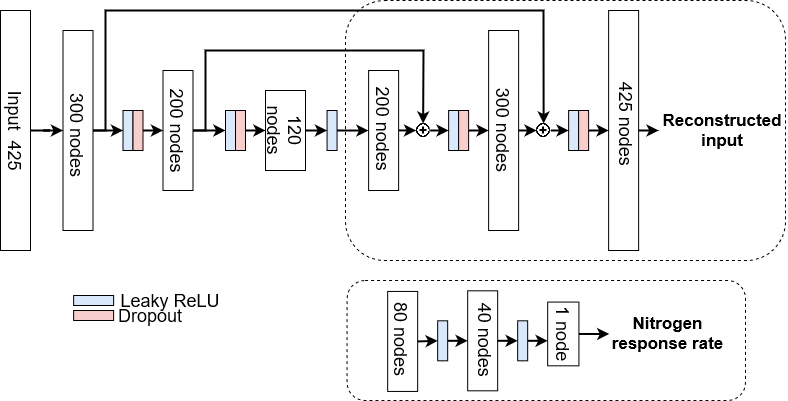

The diagram above was exported from draw.io. Its source (the exported page's mxGraphModel, read from the mxfile embedded in the PNG):
<mxGraphModel dx="1422" dy="780" grid="1" gridSize="10" guides="1" tooltips="1" connect="1" arrows="1" fold="1" page="1" pageScale="1" pageWidth="850" pageHeight="1100" math="0" shadow="0">
  <root>
    <mxCell id="0" />
    <mxCell id="1" parent="0" />
    <mxCell id="uOjAcJU-IgVbHP5LZLcj-1" value="" style="rounded=1;whiteSpace=wrap;html=1;fillColor=none;dashed=1;strokeWidth=1;perimeterSpacing=1;glass=0;sketch=0;" parent="1" vertex="1">
      <mxGeometry x="480" y="170" width="440" height="260" as="geometry" />
    </mxCell>
    <mxCell id="DeykFI5IuX9WuxmaBmku-9" value="" style="rounded=0;whiteSpace=wrap;html=1;" parent="1" vertex="1">
      <mxGeometry x="522.17" y="460.94" width="30" height="100" as="geometry" />
    </mxCell>
    <mxCell id="DeykFI5IuX9WuxmaBmku-45" value="&lt;font style=&quot;font-size: 18px;&quot;&gt;80 nodes&lt;/font&gt;" style="text;html=1;strokeColor=none;fillColor=none;align=center;verticalAlign=middle;whiteSpace=wrap;rounded=0;rotation=90;fontSize=18;" parent="1" vertex="1">
      <mxGeometry x="495.62000000000006" y="491.25" width="83.13" height="35" as="geometry" />
    </mxCell>
    <mxCell id="DeykFI5IuX9WuxmaBmku-53" style="edgeStyle=orthogonalEdgeStyle;rounded=0;orthogonalLoop=1;jettySize=auto;html=1;exitX=1;exitY=0.5;exitDx=0;exitDy=0;entryX=0;entryY=0.5;entryDx=0;entryDy=0;fontSize=12;fontStyle=0;strokeWidth=2;" parent="1" source="DeykFI5IuX9WuxmaBmku-1" target="DeykFI5IuX9WuxmaBmku-12" edge="1">
      <mxGeometry relative="1" as="geometry" />
    </mxCell>
    <mxCell id="DeykFI5IuX9WuxmaBmku-1" value="" style="rounded=0;whiteSpace=wrap;html=1;" parent="1" vertex="1">
      <mxGeometry x="197.5" y="200" width="30" height="200" as="geometry" />
    </mxCell>
    <mxCell id="DeykFI5IuX9WuxmaBmku-55" style="edgeStyle=orthogonalEdgeStyle;rounded=0;orthogonalLoop=1;jettySize=auto;html=1;exitX=1;exitY=0.5;exitDx=0;exitDy=0;entryX=0;entryY=0.5;entryDx=0;entryDy=0;fontSize=12;strokeWidth=2;" parent="1" source="DeykFI5IuX9WuxmaBmku-2" target="DeykFI5IuX9WuxmaBmku-13" edge="1">
      <mxGeometry relative="1" as="geometry" />
    </mxCell>
    <mxCell id="DeykFI5IuX9WuxmaBmku-2" value="" style="rounded=0;whiteSpace=wrap;html=1;" parent="1" vertex="1">
      <mxGeometry x="297.5" y="240" width="30" height="120" as="geometry" />
    </mxCell>
    <mxCell id="DeykFI5IuX9WuxmaBmku-3" value="" style="rounded=0;whiteSpace=wrap;html=1;" parent="1" vertex="1">
      <mxGeometry x="400" y="260" width="40" height="80" as="geometry" />
    </mxCell>
    <mxCell id="DeykFI5IuX9WuxmaBmku-4" value="" style="rounded=0;whiteSpace=wrap;html=1;rotation=-180;" parent="1" vertex="1">
      <mxGeometry x="743.12" y="180" width="30" height="240" as="geometry" />
    </mxCell>
    <mxCell id="DeykFI5IuX9WuxmaBmku-5" value="" style="rounded=0;whiteSpace=wrap;html=1;rotation=-180;" parent="1" vertex="1">
      <mxGeometry x="623.12" y="200" width="30" height="200" as="geometry" />
    </mxCell>
    <mxCell id="DeykFI5IuX9WuxmaBmku-6" value="" style="rounded=0;whiteSpace=wrap;html=1;rotation=-180;" parent="1" vertex="1">
      <mxGeometry x="503.12" y="240" width="30" height="120" as="geometry" />
    </mxCell>
    <mxCell id="DeykFI5IuX9WuxmaBmku-12" value="" style="rounded=0;whiteSpace=wrap;html=1;fillColor=#dae8fc;strokeColor=#000000;" parent="1" vertex="1">
      <mxGeometry x="257.5" y="280" width="10" height="40" as="geometry" />
    </mxCell>
    <mxCell id="DeykFI5IuX9WuxmaBmku-13" value="" style="rounded=0;whiteSpace=wrap;html=1;fillColor=#dae8fc;strokeColor=#000000;" parent="1" vertex="1">
      <mxGeometry x="360" y="280" width="10" height="40" as="geometry" />
    </mxCell>
    <mxCell id="DeykFI5IuX9WuxmaBmku-15" value="" style="rounded=0;whiteSpace=wrap;html=1;fillColor=#dae8fc;strokeColor=#000000;" parent="1" vertex="1">
      <mxGeometry x="583.12" y="280" width="10" height="40" as="geometry" />
    </mxCell>
    <mxCell id="DeykFI5IuX9WuxmaBmku-16" value="" style="rounded=0;whiteSpace=wrap;html=1;fillColor=#dae8fc;strokeColor=#000000;" parent="1" vertex="1">
      <mxGeometry x="703.12" y="280" width="10" height="40" as="geometry" />
    </mxCell>
    <mxCell id="DeykFI5IuX9WuxmaBmku-31" style="edgeStyle=orthogonalEdgeStyle;rounded=0;orthogonalLoop=1;jettySize=auto;html=1;exitX=1;exitY=0.5;exitDx=0;exitDy=0;entryX=0;entryY=0.5;entryDx=0;entryDy=0;strokeWidth=2;" parent="1" source="DeykFI5IuX9WuxmaBmku-17" target="DeykFI5IuX9WuxmaBmku-10" edge="1">
      <mxGeometry relative="1" as="geometry" />
    </mxCell>
    <mxCell id="DeykFI5IuX9WuxmaBmku-17" value="" style="rounded=0;whiteSpace=wrap;html=1;fillColor=#dae8fc;strokeColor=#000000;" parent="1" vertex="1">
      <mxGeometry x="572.17" y="490.31" width="10" height="40" as="geometry" />
    </mxCell>
    <mxCell id="DeykFI5IuX9WuxmaBmku-76" style="edgeStyle=orthogonalEdgeStyle;rounded=0;orthogonalLoop=1;jettySize=auto;html=1;exitX=1;exitY=0.5;exitDx=0;exitDy=0;fontSize=12;strokeWidth=2;" parent="1" source="DeykFI5IuX9WuxmaBmku-18" edge="1">
      <mxGeometry relative="1" as="geometry">
        <mxPoint x="682.17" y="510.31" as="targetPoint" />
      </mxGeometry>
    </mxCell>
    <mxCell id="DeykFI5IuX9WuxmaBmku-18" value="" style="rounded=0;whiteSpace=wrap;html=1;fillColor=#dae8fc;strokeColor=#000000;" parent="1" vertex="1">
      <mxGeometry x="652.17" y="490.31" width="10" height="40" as="geometry" />
    </mxCell>
    <mxCell id="DeykFI5IuX9WuxmaBmku-26" style="edgeStyle=orthogonalEdgeStyle;rounded=0;orthogonalLoop=1;jettySize=auto;html=1;exitX=1;exitY=0.5;exitDx=0;exitDy=0;entryX=0;entryY=0.5;entryDx=0;entryDy=0;fontStyle=0;strokeWidth=2;" parent="1" source="DeykFI5IuX9WuxmaBmku-19" target="DeykFI5IuX9WuxmaBmku-2" edge="1">
      <mxGeometry relative="1" as="geometry" />
    </mxCell>
    <mxCell id="DeykFI5IuX9WuxmaBmku-19" value="" style="rounded=0;whiteSpace=wrap;html=1;fillColor=#f8cecc;strokeColor=#000000;" parent="1" vertex="1">
      <mxGeometry x="267.5" y="280" width="10" height="40" as="geometry" />
    </mxCell>
    <mxCell id="DeykFI5IuX9WuxmaBmku-25" style="edgeStyle=orthogonalEdgeStyle;rounded=0;orthogonalLoop=1;jettySize=auto;html=1;exitX=1;exitY=0.5;exitDx=0;exitDy=0;entryX=0;entryY=0.5;entryDx=0;entryDy=0;strokeWidth=2;" parent="1" source="DeykFI5IuX9WuxmaBmku-20" target="DeykFI5IuX9WuxmaBmku-3" edge="1">
      <mxGeometry relative="1" as="geometry" />
    </mxCell>
    <mxCell id="DeykFI5IuX9WuxmaBmku-20" value="" style="rounded=0;whiteSpace=wrap;html=1;fillColor=#f8cecc;strokeColor=#000000;" parent="1" vertex="1">
      <mxGeometry x="370" y="280" width="10" height="40" as="geometry" />
    </mxCell>
    <mxCell id="DeykFI5IuX9WuxmaBmku-29" style="edgeStyle=orthogonalEdgeStyle;rounded=0;orthogonalLoop=1;jettySize=auto;html=1;exitX=1;exitY=0.5;exitDx=0;exitDy=0;entryX=1;entryY=0.5;entryDx=0;entryDy=0;strokeWidth=2;" parent="1" source="DeykFI5IuX9WuxmaBmku-22" target="DeykFI5IuX9WuxmaBmku-5" edge="1">
      <mxGeometry relative="1" as="geometry" />
    </mxCell>
    <mxCell id="DeykFI5IuX9WuxmaBmku-22" value="" style="rounded=0;whiteSpace=wrap;html=1;fillColor=#f8cecc;strokeColor=#000000;" parent="1" vertex="1">
      <mxGeometry x="593.12" y="280" width="10" height="40" as="geometry" />
    </mxCell>
    <mxCell id="DeykFI5IuX9WuxmaBmku-30" style="edgeStyle=orthogonalEdgeStyle;rounded=0;orthogonalLoop=1;jettySize=auto;html=1;exitX=1;exitY=0.5;exitDx=0;exitDy=0;entryX=1;entryY=0.5;entryDx=0;entryDy=0;strokeWidth=2;" parent="1" source="DeykFI5IuX9WuxmaBmku-23" target="DeykFI5IuX9WuxmaBmku-4" edge="1">
      <mxGeometry relative="1" as="geometry" />
    </mxCell>
    <mxCell id="DeykFI5IuX9WuxmaBmku-23" value="" style="rounded=0;whiteSpace=wrap;html=1;fillColor=#f8cecc;strokeColor=#000000;" parent="1" vertex="1">
      <mxGeometry x="713.12" y="280" width="10" height="40" as="geometry" />
    </mxCell>
    <mxCell id="DeykFI5IuX9WuxmaBmku-10" value="" style="rounded=0;whiteSpace=wrap;html=1;" parent="1" vertex="1">
      <mxGeometry x="602.17" y="460.31" width="30" height="100" as="geometry" />
    </mxCell>
    <mxCell id="DeykFI5IuX9WuxmaBmku-36" value="&lt;font style=&quot;font-size: 18px;&quot;&gt;300 nodes&lt;/font&gt;" style="text;html=1;strokeColor=none;fillColor=none;align=center;verticalAlign=middle;whiteSpace=wrap;rounded=0;rotation=90;fontSize=18;" parent="1" vertex="1">
      <mxGeometry x="165" y="295" width="95" height="20" as="geometry" />
    </mxCell>
    <mxCell id="DeykFI5IuX9WuxmaBmku-37" value="&lt;font style=&quot;font-size: 18px;&quot;&gt;425 nodes&lt;/font&gt;" style="text;html=1;strokeColor=none;fillColor=none;align=center;verticalAlign=middle;whiteSpace=wrap;rounded=0;rotation=90;fontSize=18;" parent="1" vertex="1">
      <mxGeometry x="716.56" y="283.44" width="88.12" height="20" as="geometry" />
    </mxCell>
    <mxCell id="DeykFI5IuX9WuxmaBmku-38" value="&lt;font style=&quot;font-size: 18px;&quot;&gt;200 nodes&lt;/font&gt;" style="text;html=1;strokeColor=none;fillColor=none;align=center;verticalAlign=middle;whiteSpace=wrap;rounded=0;rotation=90;fontSize=18;" parent="1" vertex="1">
      <mxGeometry x="267.5" y="290" width="90" height="20" as="geometry" />
    </mxCell>
    <mxCell id="DeykFI5IuX9WuxmaBmku-40" value="&lt;font style=&quot;font-size: 18px;&quot;&gt;300 nodes&lt;/font&gt;" style="text;html=1;strokeColor=none;fillColor=none;align=center;verticalAlign=middle;whiteSpace=wrap;rounded=0;rotation=90;fontSize=18;" parent="1" vertex="1">
      <mxGeometry x="590.31" y="290" width="95.62" height="20" as="geometry" />
    </mxCell>
    <mxCell id="DeykFI5IuX9WuxmaBmku-41" value="&lt;font style=&quot;font-size: 18px;&quot;&gt;40 nodes&lt;/font&gt;" style="text;html=1;strokeColor=none;fillColor=none;align=center;verticalAlign=middle;whiteSpace=wrap;rounded=0;rotation=90;fontSize=18;" parent="1" vertex="1">
      <mxGeometry x="580.6099999999999" y="499.38" width="78.12" height="20" as="geometry" />
    </mxCell>
    <mxCell id="DeykFI5IuX9WuxmaBmku-44" value="&lt;font style=&quot;font-size: 18px;&quot;&gt;200 nodes&lt;/font&gt;" style="text;html=1;strokeColor=none;fillColor=none;align=center;verticalAlign=middle;whiteSpace=wrap;rounded=0;rotation=90;fontSize=18;" parent="1" vertex="1">
      <mxGeometry x="471.56" y="283.28" width="93.12" height="30" as="geometry" />
    </mxCell>
    <mxCell id="DeykFI5IuX9WuxmaBmku-46" value="" style="endArrow=classic;html=1;rounded=0;fontSize=12;exitX=0;exitY=0.5;exitDx=0;exitDy=0;strokeWidth=2;" parent="1" source="DeykFI5IuX9WuxmaBmku-4" edge="1">
      <mxGeometry width="50" height="50" relative="1" as="geometry">
        <mxPoint x="633.12" y="370" as="sourcePoint" />
        <mxPoint x="793.12" y="300" as="targetPoint" />
      </mxGeometry>
    </mxCell>
    <mxCell id="DeykFI5IuX9WuxmaBmku-50" value="" style="rounded=0;whiteSpace=wrap;html=1;rotation=-90;container=0;fillColor=#dae8fc;strokeColor=#000000;" parent="1" vertex="1">
      <mxGeometry x="223.13" y="450" width="10" height="40" as="geometry" />
    </mxCell>
    <mxCell id="DeykFI5IuX9WuxmaBmku-51" value="" style="rounded=0;whiteSpace=wrap;html=1;rotation=-90;container=0;fillColor=#f8cecc;strokeColor=#000000;" parent="1" vertex="1">
      <mxGeometry x="223.13" y="465" width="10" height="40" as="geometry" />
    </mxCell>
    <mxCell id="DeykFI5IuX9WuxmaBmku-58" value="" style="endArrow=classic;html=1;rounded=0;fontSize=12;exitX=1;exitY=0.5;exitDx=0;exitDy=0;entryX=0.5;entryY=0;entryDx=0;entryDy=0;strokeWidth=2;fontStyle=0" parent="1" source="DeykFI5IuX9WuxmaBmku-1" target="DeykFI5IuX9WuxmaBmku-59" edge="1">
      <mxGeometry width="50" height="50" relative="1" as="geometry">
        <mxPoint x="470" y="340" as="sourcePoint" />
        <mxPoint x="580" y="170" as="targetPoint" />
        <Array as="points">
          <mxPoint x="240" y="300" />
          <mxPoint x="240" y="220" />
          <mxPoint x="240" y="180" />
          <mxPoint x="678" y="180" />
        </Array>
      </mxGeometry>
    </mxCell>
    <mxCell id="DeykFI5IuX9WuxmaBmku-61" style="edgeStyle=orthogonalEdgeStyle;rounded=0;orthogonalLoop=1;jettySize=auto;html=1;exitX=1;exitY=0.5;exitDx=0;exitDy=0;entryX=0;entryY=0.5;entryDx=0;entryDy=0;fontSize=12;strokeWidth=2;" parent="1" source="DeykFI5IuX9WuxmaBmku-59" target="DeykFI5IuX9WuxmaBmku-16" edge="1">
      <mxGeometry relative="1" as="geometry" />
    </mxCell>
    <mxCell id="DeykFI5IuX9WuxmaBmku-59" value="" style="shape=image;html=1;verticalAlign=top;verticalLabelPosition=bottom;labelBackgroundColor=#ffffff;imageAspect=0;aspect=fixed;image=https://cdn1.iconfinder.com/data/icons/material-core/20/add-circle-outline-128.png;fontSize=12;strokeColor=#000000;" parent="1" vertex="1">
      <mxGeometry x="671.12" y="293" width="14" height="14" as="geometry" />
    </mxCell>
    <mxCell id="DeykFI5IuX9WuxmaBmku-63" value="" style="endArrow=classic;html=1;rounded=0;fontSize=12;strokeWidth=2;exitX=1;exitY=0.5;exitDx=0;exitDy=0;entryX=0.5;entryY=0;entryDx=0;entryDy=0;fontStyle=0" parent="1" source="DeykFI5IuX9WuxmaBmku-2" target="DeykFI5IuX9WuxmaBmku-64" edge="1">
      <mxGeometry width="50" height="50" relative="1" as="geometry">
        <mxPoint x="400" y="330" as="sourcePoint" />
        <mxPoint x="530" y="240" as="targetPoint" />
        <Array as="points">
          <mxPoint x="340" y="300" />
          <mxPoint x="340" y="220" />
          <mxPoint x="558" y="220" />
        </Array>
      </mxGeometry>
    </mxCell>
    <mxCell id="DeykFI5IuX9WuxmaBmku-68" style="edgeStyle=orthogonalEdgeStyle;rounded=0;orthogonalLoop=1;jettySize=auto;html=1;exitX=1;exitY=0.5;exitDx=0;exitDy=0;entryX=0;entryY=0.5;entryDx=0;entryDy=0;fontSize=12;strokeWidth=2;" parent="1" source="DeykFI5IuX9WuxmaBmku-64" target="DeykFI5IuX9WuxmaBmku-15" edge="1">
      <mxGeometry relative="1" as="geometry" />
    </mxCell>
    <mxCell id="DeykFI5IuX9WuxmaBmku-64" value="" style="shape=image;html=1;verticalAlign=top;verticalLabelPosition=bottom;labelBackgroundColor=#ffffff;imageAspect=0;aspect=fixed;image=https://cdn1.iconfinder.com/data/icons/material-core/20/add-circle-outline-128.png;fontSize=12;strokeColor=#000000;" parent="1" vertex="1">
      <mxGeometry x="550.62" y="293" width="14" height="14" as="geometry" />
    </mxCell>
    <mxCell id="DeykFI5IuX9WuxmaBmku-66" value="" style="endArrow=classic;html=1;rounded=0;fontSize=12;strokeWidth=2;entryX=0;entryY=0.5;entryDx=0;entryDy=0;" parent="1" target="DeykFI5IuX9WuxmaBmku-64" edge="1">
      <mxGeometry width="50" height="50" relative="1" as="geometry">
        <mxPoint x="533.12" y="299.92" as="sourcePoint" />
        <mxPoint x="553.12" y="300" as="targetPoint" />
      </mxGeometry>
    </mxCell>
    <mxCell id="DeykFI5IuX9WuxmaBmku-67" value="" style="endArrow=classic;html=1;rounded=0;fontSize=12;strokeWidth=2;exitX=0;exitY=0.5;exitDx=0;exitDy=0;" parent="1" source="DeykFI5IuX9WuxmaBmku-5" target="DeykFI5IuX9WuxmaBmku-59" edge="1">
      <mxGeometry width="50" height="50" relative="1" as="geometry">
        <mxPoint x="633.12" y="330" as="sourcePoint" />
        <mxPoint x="683.12" y="280" as="targetPoint" />
      </mxGeometry>
    </mxCell>
    <mxCell id="DeykFI5IuX9WuxmaBmku-70" value="&lt;font style=&quot;font-size: 18px;&quot;&gt;Leaky ReLU&lt;/font&gt;" style="text;html=1;strokeColor=none;fillColor=none;align=center;verticalAlign=middle;whiteSpace=wrap;rounded=0;fontSize=18;" parent="1" vertex="1">
      <mxGeometry x="250" y="460.31" width="110" height="19.38" as="geometry" />
    </mxCell>
    <mxCell id="DeykFI5IuX9WuxmaBmku-72" value="Dropout" style="text;html=1;strokeColor=none;fillColor=none;align=center;verticalAlign=middle;whiteSpace=wrap;rounded=0;fontSize=18;" parent="1" vertex="1">
      <mxGeometry x="250" y="479.69" width="70" height="10" as="geometry" />
    </mxCell>
    <mxCell id="MB4Zyrj000vGtjHeRHG8-1" value="" style="edgeStyle=orthogonalEdgeStyle;rounded=0;orthogonalLoop=1;jettySize=auto;html=1;strokeWidth=2;" parent="1" source="y9tPghxLL1Lz3dVYxHL5-1" target="y9tPghxLL1Lz3dVYxHL5-4" edge="1">
      <mxGeometry relative="1" as="geometry" />
    </mxCell>
    <mxCell id="y9tPghxLL1Lz3dVYxHL5-1" value="&lt;font style=&quot;font-size: 18px;&quot;&gt;1 node&lt;/font&gt;" style="rounded=0;whiteSpace=wrap;html=1;rotation=90;fontSize=18;" parent="1" vertex="1">
      <mxGeometry x="665.93" y="487.82" width="63.75" height="31.25" as="geometry" />
    </mxCell>
    <mxCell id="y9tPghxLL1Lz3dVYxHL5-3" value="&lt;b style=&quot;font-size: 17px;&quot;&gt;&lt;font style=&quot;font-size: 17px;&quot;&gt;Reconstructed input&lt;/font&gt;&lt;/b&gt;" style="text;html=1;strokeColor=none;fillColor=none;align=center;verticalAlign=middle;whiteSpace=wrap;rounded=0;fontSize=17;" parent="1" vertex="1">
      <mxGeometry x="791.56" y="278.28" width="130" height="44" as="geometry" />
    </mxCell>
    <mxCell id="y9tPghxLL1Lz3dVYxHL5-4" value="&lt;b style=&quot;font-size: 17px;&quot;&gt;&lt;font style=&quot;font-size: 17px;&quot;&gt;Nitrogen response rate&lt;/font&gt;&lt;/b&gt;" style="text;html=1;strokeColor=none;fillColor=none;align=center;verticalAlign=middle;whiteSpace=wrap;rounded=0;fontSize=17;" parent="1" vertex="1">
      <mxGeometry x="743.7299999999999" y="478.13" width="116.88" height="50.63" as="geometry" />
    </mxCell>
    <mxCell id="jHUe0IY7T-At1BqKoW5C-6" value="" style="edgeStyle=orthogonalEdgeStyle;rounded=0;orthogonalLoop=1;jettySize=auto;html=1;strokeWidth=2;" parent="1" source="jHUe0IY7T-At1BqKoW5C-2" target="DeykFI5IuX9WuxmaBmku-1" edge="1">
      <mxGeometry relative="1" as="geometry" />
    </mxCell>
    <mxCell id="jHUe0IY7T-At1BqKoW5C-2" value="" style="rounded=0;whiteSpace=wrap;html=1;rotation=-180;" parent="1" vertex="1">
      <mxGeometry x="135" y="180" width="30" height="240" as="geometry" />
    </mxCell>
    <mxCell id="DeykFI5IuX9WuxmaBmku-69" value="&lt;font style=&quot;font-size: 18px;&quot;&gt;Input&amp;nbsp; 425&lt;/font&gt;" style="text;html=1;strokeColor=none;fillColor=none;align=center;verticalAlign=middle;whiteSpace=wrap;rounded=0;fontSize=18;rotation=90;" parent="1" vertex="1">
      <mxGeometry x="107.5" y="286" width="85" height="28" as="geometry" />
    </mxCell>
    <mxCell id="DeykFI5IuX9WuxmaBmku-14" value="" style="rounded=0;whiteSpace=wrap;html=1;fillColor=#dae8fc;strokeColor=#000000;" parent="1" vertex="1">
      <mxGeometry x="461.55999999999995" y="280" width="10" height="40" as="geometry" />
    </mxCell>
    <mxCell id="GtQ_kMxYokG0vSqTSpmW-6" value="" style="endArrow=classic;html=1;rounded=0;strokeWidth=2;exitX=1;exitY=0.5;exitDx=0;exitDy=0;entryX=0;entryY=0.5;entryDx=0;entryDy=0;" parent="1" source="DeykFI5IuX9WuxmaBmku-10" target="DeykFI5IuX9WuxmaBmku-18" edge="1">
      <mxGeometry width="50" height="50" relative="1" as="geometry">
        <mxPoint x="609.05" y="475.31" as="sourcePoint" />
        <mxPoint x="659.05" y="425.31" as="targetPoint" />
      </mxGeometry>
    </mxCell>
    <mxCell id="GtQ_kMxYokG0vSqTSpmW-8" value="" style="endArrow=classic;html=1;rounded=0;strokeWidth=2;entryX=0;entryY=0.5;entryDx=0;entryDy=0;exitX=1;exitY=0.5;exitDx=0;exitDy=0;" parent="1" source="DeykFI5IuX9WuxmaBmku-9" target="DeykFI5IuX9WuxmaBmku-17" edge="1">
      <mxGeometry width="50" height="50" relative="1" as="geometry">
        <mxPoint x="559.05" y="510.31" as="sourcePoint" />
        <mxPoint x="619.05" y="465.31" as="targetPoint" />
      </mxGeometry>
    </mxCell>
    <mxCell id="DeykFI5IuX9WuxmaBmku-43" value="&lt;font style=&quot;font-size: 18px;&quot;&gt;120 nodes&lt;/font&gt;" style="text;html=1;strokeColor=none;fillColor=none;align=center;verticalAlign=middle;whiteSpace=wrap;rounded=0;rotation=90;fontSize=18;" parent="1" vertex="1">
      <mxGeometry x="385" y="288.01" width="70" height="23.99" as="geometry" />
    </mxCell>
    <mxCell id="RkFA5OsLAUta-PiLpB2g-2" value="" style="endArrow=classic;html=1;rounded=0;fontSize=17;exitX=1;exitY=0.5;exitDx=0;exitDy=0;entryX=0.519;entryY=1.007;entryDx=0;entryDy=0;entryPerimeter=0;strokeWidth=2;" parent="1" source="DeykFI5IuX9WuxmaBmku-14" target="DeykFI5IuX9WuxmaBmku-44" edge="1">
      <mxGeometry width="50" height="50" relative="1" as="geometry">
        <mxPoint x="460" y="360" as="sourcePoint" />
        <mxPoint x="510" y="310" as="targetPoint" />
      </mxGeometry>
    </mxCell>
    <mxCell id="RkFA5OsLAUta-PiLpB2g-4" value="" style="endArrow=classic;html=1;rounded=0;fontSize=18;entryX=0;entryY=0.5;entryDx=0;entryDy=0;strokeWidth=2;" parent="1" target="DeykFI5IuX9WuxmaBmku-14" edge="1">
      <mxGeometry width="50" height="50" relative="1" as="geometry">
        <mxPoint x="440" y="300" as="sourcePoint" />
        <mxPoint x="540" y="240" as="targetPoint" />
      </mxGeometry>
    </mxCell>
    <mxCell id="2fxZpHfCp7_PEAXDWZB0-1" value="" style="rounded=1;whiteSpace=wrap;html=1;fillColor=none;dashed=1;strokeWidth=1;perimeterSpacing=1;glass=0;sketch=0;" vertex="1" parent="1">
      <mxGeometry x="481.56" y="450" width="398.44" height="120" as="geometry" />
    </mxCell>
  </root>
</mxGraphModel>